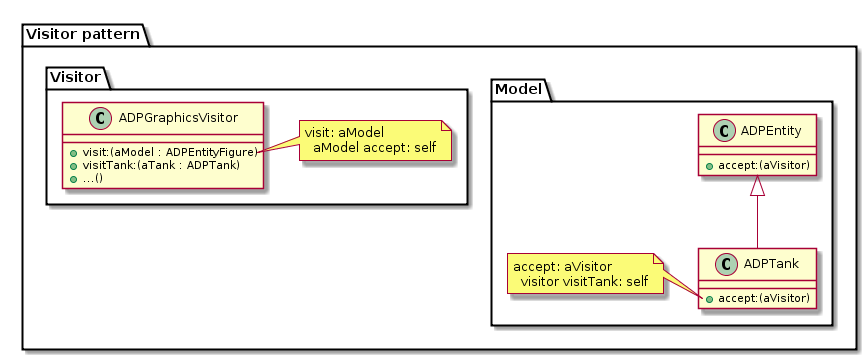

The diagram above was rendered by PlantUML. Its source (embedded in the PNG):
@startuml

package "Visitor pattern" {

package Model {
  class ADPEntity {
    +accept:(aVisitor)
  }
  class ADPTank {
    +accept:(aVisitor)
  }

  ADPEntity <|-- ADPTank

  note left of ADPTank::accept:
  accept: aVisitor
    visitor visitTank: self
  end note
}

package "Visitor" {
  class ADPGraphicsVisitor {
    +visit:(aModel : ADPEntityFigure)
    +visitTank:(aTank : ADPTank)
    +...()
  }

  note right of ADPGraphicsVisitor::visit:
  visit: aModel
    aModel accept: self
  end note
}

@enduml